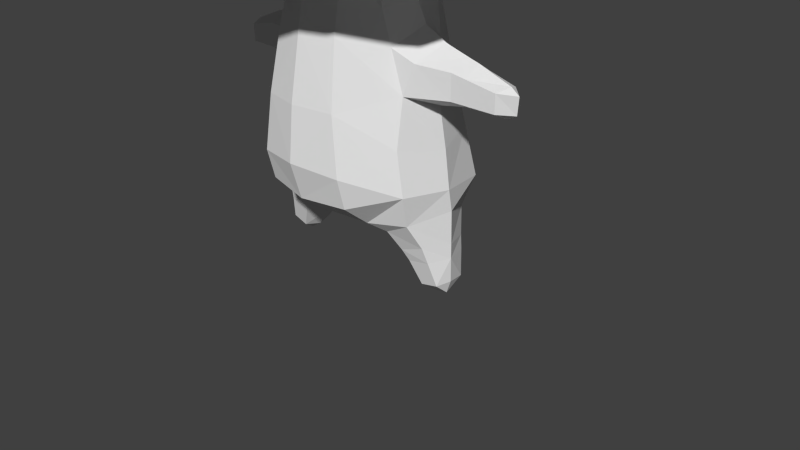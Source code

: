 # Source: fangy_anime_all.blend  (saved by Blender 2.73.0; exported with 4.5.12 LTS)
import bpy
from mathutils import Matrix  # noqa: F401  (used for matrix-valued properties, if any)

bpy.ops.wm.read_factory_settings(use_empty=True)
scene = bpy.context.scene
scene.name = 'Scene'

# ---- collections
col_collection_1 = bpy.data.collections.new('Collection 1'); scene.collection.children.link(col_collection_1)

# ---- materials (node trees are filled in below, after node groups)
mat_default = bpy.data.materials.new('Default')
mat_default.alpha_threshold = 0.0
mat_default.use_transparent_shadow = False
mat_default.diffuse_color = (0.7843, 0.7843, 0.7843, 1.0)
mat_default.roughness = 0.5
mat_default.line_color = (0.0, 0.0, 0.0, 1.0)

# ---- material node trees

# ---- world
world_world = bpy.data.worlds.new('World'); scene.world = world_world
world_world.color = (0.05088, 0.05088, 0.05088)
world_world.use_sun_shadow = False
world_world.sun_shadow_jitter_overblur = 0.0
world_world.cycles.sampling_method = 'MANUAL'
world_world.cycles.sample_map_resolution = 256

# ---- cameras
cam_camera = bpy.data.cameras.new('Camera')
cam_camera.clip_end = 100.0
cam_camera.lens = 35.0
cam_camera.sensor_width = 32.0
cam_camera.sensor_height = 18.0
cam_camera.ortho_scale = 7.314
cam_camera.dof.focus_distance = 0.0
cam_camera.dof.aperture_fstop = 128.0

# ---- meshes
me_group_default = bpy.data.meshes.new('group_Default')
me_group_default.from_pydata([(-1.631, -0.05134, 5.628), (-2.456, -0.06979, 4.472), (-2.141, -1.249, 4.529), (-1.41, -0.8771, 5.628), (-1.687, -0.9867, 3.737), (-1.949, -0.04722, 3.691), (-0.9722, -1.674, 3.872), (-1.158, -2.005, 4.316), (-1.687, 0.8922, 3.737), (-2.143, 1.109, 4.517), (-1.158, 1.961, 4.287), (-0.9722, 1.58, 3.872), (-1.41, 0.7745, 5.628), (-2.908e-07, -1.926, 3.872), (-3.489e-07, -2.31, 4.234), (3.425e-07, 2.268, 4.216), (-0.8054, -1.482, 5.628), (-2.571e-07, -1.703, 5.628), (-0.6415, -1.073, 6.756), (-1.113, -0.6435, 6.671), (-1.286, -0.05737, 6.671), (-1.113, 0.5288, 6.671), (-0.8054, 1.379, 5.628), (-0.6415, 0.9579, 6.756), (2.416e-07, 1.6, 5.628), (-0.3956, 0.6199, 3.796), (-0.6899, 0.3337, 3.796), (-0.7976, -0.05725, 3.796), (-0.6899, -0.4482, 3.796), (-0.3956, -0.667, 3.796), (-0.8098, -0.03125, 7.429), (-0.7257, -0.6051, 7.288), (-0.7257, 0.4759, 7.269), (8.812e-08, 0.5836, 7.351), (-1.039, 1.956, 4.714), (3.396e-07, 2.249, 4.732), (-1.064, -1.966, 4.665), (-3.382e-07, -2.24, 4.672), (-0.4666, 0.7679, 3.062), (-0.4666, -0.864, 3.062), (-0.5435, -1.013, 2.268), (-1.701e-07, -1.126, 2.279), (-0.6452, -1.062, 1.556), (-0.8559, -0.4225, 2.931), (-1.02, -0.4195, 2.435), (1.583e-07, 1.048, 2.26), (-0.5384, 0.9038, 2.242), (-0.6452, 0.9891, 1.247), (1.738e-07, 1.151, 1.262), (-0.8559, 0.3115, 2.931), (-1.015, 0.3361, 2.454), (-0.8007, 0.3236, 3.333), (-0.8741, -0.04406, 3.386), (-0.9851, -0.03884, 3.138), (-0.7184, -0.4174, 3.319), (-1.273, -0.01929, 1.804), (-1.172, -0.007634, 2.28), (-1.06, 0.5194, 1.905), (-1.357, -0.04275, 1.347), (-1.166, 0.6066, 1.28), (-1.067, -0.558, 1.871), (-1.166, -0.5736, 1.345), (-0.6452, -0.6465, 0.8981), (-0.3432, -0.03289, 0.6738), (-1.164e-07, -0.7706, 0.9141), (-0.6452, 0.8053, 0.8804), (-1.132, -0.4861, 0.9579), (-0.7751, -0.4592, 0.7689), (-0.5899, 0.003799, 0.6564), (-0.8087, 0.4983, 0.7753), (-1.099, 0.4484, 0.9242), (-1.362, -0.002017, 1.075), (-1.223, -0.3354, 0.6611), (-0.9018, -0.3477, 0.5404), (-0.7981, -0.02207, 0.4315), (-0.9332, 0.3563, 0.5071), (-1.193, 0.3475, 0.6005), (-1.374, -0.01158, 0.6604), (-1.349, -0.05154, 0.02752), (-1.202, -0.04308, -0.008996), (-1.111, -0.2257, 0.1153), (-1.345, -0.2196, 0.1711), (-1.325, 0.2164, 0.1457), (-1.15, 0.2241, 0.1019), (-1.039, -0.03762, 0.09353), (-1.396, -0.0349, 0.1877), (-1.268, -0.2861, 0.4671), (-0.9733, -0.2958, 0.4036), (-1.017, 0.3259, 0.3752), (-1.238, 0.3092, 0.4405), (-1.383, -0.02134, 0.4831), (-0.8451, -0.02579, 0.3558), (-1.533, 0.2179, 2.468), (-1.528, 0.01522, 2.341), (-1.532, -0.2276, 2.456), (-1.109, 0.304, 2.815), (-1.271, -0.02674, 2.987), (-1.536, 0.2033, 2.764), (-1.57, -0.003182, 2.888), (-1.143, -0.3677, 2.806), (-1.536, -0.2294, 2.764), (-0.6452, -0.9735, 1.174), (-1.653, 0.01722, 2.342), (-1.666, 0.206, 2.459), (-2.102, 0.02441, 2.344), (-2.063, 0.1703, 2.435), (-1.695, 0.1903, 2.73), (-2.065, 0.1599, 2.649), (-1.665, -0.2083, 2.449), (-2.063, -0.1504, 2.427), (-1.695, -0.206, 2.73), (-2.065, -0.1517, 2.649), (-1.708, -0.0003684, 2.85), (-2.136, 0.01116, 2.695), (-2.237, 0.01456, 2.617), (-2.214, 0.02015, 2.406), (1.631, -0.05134, 5.628), (2.456, -0.06979, 4.472), (2.141, -1.249, 4.529), (1.41, -0.8772, 5.628), (1.687, -0.9867, 3.737), (1.949, -0.04722, 3.691), (0.9722, -1.674, 3.872), (1.158, -2.005, 4.316), (1.687, 0.8922, 3.737), (2.143, 1.109, 4.517), (1.158, 1.961, 4.287), (0.9722, 1.58, 3.872), (1.41, 0.7745, 5.628), (2.766e-07, 1.832, 3.872), (0.8054, -1.482, 5.628), (-1.741e-07, -1.153, 6.84), (0.6415, -1.073, 6.756), (1.113, -0.6435, 6.671), (1.286, -0.05737, 6.671), (1.113, 0.5288, 6.671), (0.8054, 1.379, 5.628), (0.6415, 0.9579, 6.756), (1.568e-07, 1.038, 6.84), (0.3956, 0.6199, 3.796), (1.094e-07, 0.7246, 3.796), (0.6899, 0.3337, 3.796), (0.7976, -0.05725, 3.796), (0.6899, -0.4482, 3.796), (0.3956, -0.667, 3.796), (-1.216e-07, -0.8055, 3.796), (0.8098, -0.03125, 7.429), (0.7257, -0.6051, 7.288), (-1.006e-07, -0.666, 7.374), (-2.553e-09, -0.01691, 7.513), (0.7257, 0.4759, 7.269), (1.039, 1.956, 4.714), (1.064, -1.966, 4.665), (0.4666, 0.7679, 3.062), (1.311e-07, 0.8683, 3.109), (-1.456e-07, -0.9644, 3.109), (0.4666, -0.864, 3.062), (0.5435, -1.013, 2.268), (-1.815e-07, -1.202, 1.606), (0.6452, -1.062, 1.556), (0.8559, -0.4225, 2.931), (1.02, -0.4195, 2.435), (0.5384, 0.9038, 2.242), (0.6452, 0.9891, 1.247), (0.8559, 0.3115, 2.931), (1.015, 0.3361, 2.454), (0.8007, 0.3236, 3.333), (0.8741, -0.04406, 3.386), (0.9851, -0.03884, 3.138), (0.7184, -0.4174, 3.319), (1.273, -0.01929, 1.804), (1.172, -0.007635, 2.28), (1.06, 0.5194, 1.905), (1.357, -0.04275, 1.347), (1.166, 0.6066, 1.28), (1.067, -0.558, 1.871), (1.166, -0.5736, 1.345), (0.6452, -0.6465, 0.8981), (0.3432, -0.03289, 0.6738), (-4.966e-09, -0.03289, 0.722), (0.6452, 0.8053, 0.8804), (1.369e-07, 0.9069, 0.8936), (1.132, -0.4861, 0.9579), (0.7751, -0.4592, 0.7689), (0.5899, 0.003799, 0.6564), (0.8087, 0.4983, 0.7753), (1.099, 0.4484, 0.9242), (1.362, -0.002018, 1.075), (1.223, -0.3354, 0.6611), (0.9018, -0.3477, 0.5404), (0.7981, -0.02207, 0.4315), (0.9332, 0.3563, 0.5071), (1.193, 0.3475, 0.6005), (1.374, -0.01158, 0.6604), (1.349, -0.05154, 0.02752), (1.202, -0.04308, -0.008996), (1.111, -0.2257, 0.1153), (1.345, -0.2196, 0.1711), (1.325, 0.2164, 0.1457), (1.15, 0.2241, 0.1019), (1.039, -0.03762, 0.09353), (1.396, -0.0349, 0.1877), (1.268, -0.2861, 0.4671), (0.9733, -0.2958, 0.4036), (1.017, 0.3259, 0.3752), (1.238, 0.3092, 0.4405), (1.383, -0.02134, 0.4831), (0.8451, -0.02579, 0.3558), (1.533, 0.2179, 2.468), (1.528, 0.01522, 2.341), (1.532, -0.2276, 2.456), (1.109, 0.304, 2.815), (1.271, -0.02674, 2.987), (1.536, 0.2033, 2.764), (1.57, -0.003182, 2.888), (1.143, -0.3677, 2.806), (1.536, -0.2294, 2.764), (-1.627e-07, -1.078, 1.141), (0.6452, -0.9735, 1.174), (1.653, 0.01722, 2.342), (1.666, 0.206, 2.459), (2.102, 0.02441, 2.344), (2.063, 0.1703, 2.435), (1.695, 0.1903, 2.73), (2.065, 0.1599, 2.649), (1.665, -0.2083, 2.449), (2.063, -0.1504, 2.427), (1.695, -0.206, 2.73), (2.065, -0.1517, 2.649), (1.708, -0.0003689, 2.85), (2.136, 0.01116, 2.695), (2.237, 0.01456, 2.617), (2.214, 0.02015, 2.406)], [], [(0, 1, 2, 3), (4, 2, 1, 5), (6, 7, 2, 4), (8, 9, 10, 11), (1, 0, 12, 9), (5, 1, 9, 8), (13, 14, 7, 6), (3, 16, 18, 19), (0, 3, 19, 20), (12, 0, 20, 21), (22, 12, 21, 23), (26, 8, 11, 25), (27, 5, 8, 26), (28, 4, 5, 27), (29, 6, 4, 28), (21, 20, 30, 32), (19, 31, 30, 20), (18, 31, 19), (23, 21, 32), (9, 34, 10), (12, 22, 34, 9), (10, 34, 35, 15), (22, 24, 35, 34), (36, 2, 7), (36, 16, 3, 2), (37, 36, 7, 14), (37, 17, 16, 36), (39, 43, 44, 40), (47, 46, 45, 48), (49, 38, 46, 50), (26, 51, 52, 27), (49, 53, 52, 51), (27, 52, 54, 28), (52, 53, 43, 54), (29, 28, 54, 39), (39, 54, 43), (26, 25, 38, 51), (51, 38, 49), (55, 56, 50, 57), (58, 55, 57, 59), (44, 56, 55, 60), (61, 60, 55, 58), (60, 40, 44), (61, 42, 40, 60), (57, 50, 46), (59, 57, 46, 47), (59, 47, 65), (62, 61, 66, 67), (63, 62, 67, 68), (69, 65, 63, 68), (70, 59, 65, 69), (71, 58, 59, 70), (66, 61, 58, 71), (67, 66, 72, 73), (68, 67, 73, 74), (75, 69, 68, 74), (76, 70, 69, 75), (77, 71, 70, 76), (66, 71, 77, 72), (78, 79, 80, 81), (78, 82, 83, 79), (79, 83, 84), (79, 84, 80), (85, 82, 78), (85, 78, 81), (86, 87, 73, 72), (86, 81, 80, 87), (75, 88, 89, 76), (88, 83, 82, 89), (76, 89, 90, 77), (82, 85, 90, 89), (90, 86, 72, 77), (90, 85, 81, 86), (73, 87, 91, 74), (80, 84, 91, 87), (74, 91, 88, 75), (91, 84, 83, 88), (92, 50, 56, 93), (56, 44, 94, 93), (95, 96, 53, 49), (95, 97, 98, 96), (53, 96, 99, 43), (98, 100, 99, 96), (50, 95, 49), (92, 97, 95, 50), (99, 44, 43), (99, 100, 94, 44), (101, 61, 62), (61, 101, 42), (93, 102, 103, 92), (104, 105, 103, 102), (92, 103, 106, 97), (105, 107, 106, 103), (108, 102, 93, 94), (108, 109, 104, 102), (110, 108, 94, 100), (110, 111, 109, 108), (106, 112, 98, 97), (106, 107, 113, 112), (98, 112, 110, 100), (113, 111, 110, 112), (111, 113, 114), (113, 107, 114), (111, 114, 115, 109), (109, 115, 104), (114, 107, 105, 115), (115, 105, 104), (116, 119, 118, 117), (120, 121, 117, 118), (122, 120, 118, 123), (124, 127, 126, 125), (117, 125, 128, 116), (121, 124, 125, 117), (119, 133, 132, 130), (116, 134, 133, 119), (128, 135, 134, 116), (136, 137, 135, 128), (139, 140, 129, 127), (141, 139, 127, 124), (142, 141, 124, 121), (143, 142, 121, 120), (144, 143, 120, 122), (146, 149, 148, 147), (147, 148, 131, 132), (135, 150, 146, 134), (133, 134, 146, 147), (132, 133, 147), (137, 150, 135), (125, 126, 151), (128, 125, 151, 136), (152, 123, 118), (152, 118, 119, 130), (153, 154, 140, 139), (155, 156, 144, 145), (156, 157, 161, 160), (164, 165, 162, 153), (141, 142, 167, 166), (164, 166, 167, 168), (142, 143, 169, 167), (167, 169, 160, 168), (144, 156, 169, 143), (156, 160, 169), (141, 166, 153, 139), (166, 164, 153), (170, 172, 165, 171), (173, 174, 172, 170), (161, 175, 170, 171), (176, 173, 170, 175), (175, 161, 157), (176, 175, 157, 159), (172, 162, 165), (174, 163, 162, 172), (178, 179, 181, 180), (174, 180, 163), (177, 183, 182, 176), (178, 184, 183, 177), (185, 184, 178, 180), (186, 185, 180, 174), (187, 186, 174, 173), (182, 187, 173, 176), (183, 189, 188, 182), (184, 190, 189, 183), (191, 190, 184, 185), (192, 191, 185, 186), (193, 192, 186, 187), (182, 188, 193, 187), (194, 197, 196, 195), (194, 195, 199, 198), (195, 200, 199), (195, 196, 200), (201, 194, 198), (201, 197, 194), (202, 188, 189, 203), (202, 203, 196, 197), (191, 192, 205, 204), (204, 205, 198, 199), (192, 193, 206, 205), (198, 205, 206, 201), (206, 193, 188, 202), (206, 202, 197, 201), (189, 190, 207, 203), (196, 203, 207, 200), (190, 191, 204, 207), (207, 204, 199, 200), (208, 209, 171, 165), (171, 209, 210, 161), (211, 164, 168, 212), (211, 212, 214, 213), (168, 160, 215, 212), (214, 212, 215, 216), (165, 164, 211), (208, 165, 211, 213), (215, 160, 161), (215, 161, 210, 216), (159, 158, 217, 218), (218, 177, 176), (176, 159, 218), (209, 208, 220, 219), (221, 219, 220, 222), (208, 213, 223, 220), (222, 220, 223, 224), (225, 210, 209, 219), (225, 219, 221, 226), (227, 216, 210, 225), (227, 225, 226, 228), (223, 213, 214, 229), (223, 229, 230, 224), (214, 216, 227, 229), (230, 229, 227, 228), (228, 231, 230), (230, 231, 224), (228, 226, 232, 231), (226, 221, 232), (231, 232, 222, 224), (232, 221, 222), (11, 10, 15, 129), (16, 17, 131, 18), (24, 22, 23, 138), (25, 11, 129, 140), (145, 13, 6, 29), (30, 31, 148, 149), (31, 18, 131, 148), (32, 30, 149, 33), (23, 32, 33, 138), (38, 25, 140, 154), (155, 145, 29, 39), (155, 39, 40, 41), (158, 41, 40, 42), (38, 154, 45, 46), (62, 63, 179, 64), (65, 47, 48, 181), (63, 65, 181, 179), (64, 217, 101, 62), (42, 101, 217, 158), (13, 122, 123, 14), (127, 129, 15, 126), (130, 132, 131, 17), (24, 138, 137, 136), (145, 144, 122, 13), (150, 33, 149, 146), (137, 138, 33, 150), (126, 15, 35, 151), (136, 151, 35, 24), (37, 14, 123, 152), (37, 152, 130, 17), (155, 41, 157, 156), (158, 159, 157, 41), (153, 162, 45, 154), (163, 48, 45, 162), (177, 64, 179, 178), (180, 181, 48, 163), (64, 177, 218, 217)])
_uv = me_group_default.uv_layers.new(name='UVMap')
_uv.uv.foreach_set('vector', [0.1891, 0.6237, 0.01374, 0.6651, 0.004896, 0.5105, 0.1793, 0.5155, 0.8383, 0.7319, 0.9399, 0.7723, 0.8475, 0.893, 0.7749, 0.8112, 0.863, 0.6284, 0.9265, 0.6294, 0.9399, 0.7723, 0.8383, 0.7319, 0.6864, 0.861, 0.7141, 0.9636, 0.5689, 0.931, 0.581, 0.8688, 0.01374, 0.6651, 0.1891, 0.6237, 0.2308, 0.7242, 0.07744, 0.8059, 0.7749, 0.8112, 0.8475, 0.893, 0.7141, 0.9636, 0.6864, 0.861, 0.8436, 0.5142, 0.904, 0.4934, 0.9265, 0.6294, 0.863, 0.6284, 0.1793, 0.5155, 0.201, 0.4089, 0.3338, 0.4634, 0.3066, 0.5285, 0.1891, 0.6237, 0.1793, 0.5155, 0.3066, 0.5285, 0.3119, 0.5924, 0.2308, 0.7242, 0.1891, 0.6237, 0.3119, 0.5924, 0.3368, 0.6511, 0.2996, 0.8078, 0.2308, 0.7242, 0.3368, 0.6511, 0.39, 0.6976, 0.6467, 0.7355, 0.6864, 0.861, 0.581, 0.8688, 0.5976, 0.7401, 0.6902, 0.7099, 0.7749, 0.8112, 0.6864, 0.861, 0.6467, 0.7355, 0.7227, 0.6709, 0.8383, 0.7319, 0.7749, 0.8112, 0.6902, 0.7099, 0.7282, 0.627, 0.863, 0.6284, 0.8383, 0.7319, 0.7227, 0.6709, 0.3368, 0.6511, 0.3119, 0.5924, 0.3942, 0.5744, 0.4036, 0.6246, 0.3066, 0.5285, 0.3793, 0.5209, 0.3942, 0.5744, 0.3119, 0.5924, 0.3338, 0.4634, 0.3793, 0.5209, 0.3066, 0.5285, 0.39, 0.6976, 0.3368, 0.6511, 0.4036, 0.6246, 0.7141, 0.9636, 0.5509, 0.9784, 0.5689, 0.931, 0.2308, 0.7242, 0.2996, 0.8078, 0.214, 0.9177, 0.07744, 0.8059, 0.5689, 0.931, 0.5509, 0.9784, 0.426, 0.9522, 0.4389, 0.8925, 0.2996, 0.8078, 0.386, 0.8677, 0.3266, 0.9929, 0.214, 0.9177, 0.9679, 0.6213, 0.9399, 0.7723, 0.9265, 0.6294, 0.06991, 0.36, 0.201, 0.4089, 0.1793, 0.5155, 0.004896, 0.5105, 0.9568, 0.4907, 0.9679, 0.6213, 0.9265, 0.6294, 0.904, 0.4934, 0.1339, 0.2366, 0.2488, 0.3144, 0.201, 0.4089, 0.06991, 0.36, 0.8588, 0.1228, 0.8337, 0.2005, 0.7651, 0.208, 0.7507, 0.1062, 0.6372, 0.4298, 0.7644, 0.4128, 0.7873, 0.4982, 0.6483, 0.5303, 0.8397, 0.3079, 0.8735, 0.3838, 0.7644, 0.4128, 0.7732, 0.3114, 0.9632, 0.3051, 0.8963, 0.3087, 0.8946, 0.2524, 0.9548, 0.2476, 0.8397, 0.3079, 0.8585, 0.255, 0.8946, 0.2524, 0.8963, 0.3087, 0.9548, 0.2476, 0.8946, 0.2524, 0.89, 0.1956, 0.9574, 0.1894, 0.8946, 0.2524, 0.8585, 0.255, 0.8337, 0.2005, 0.89, 0.1956, 0.9647, 0.1373, 0.9574, 0.1894, 0.89, 0.1956, 0.8588, 0.1228, 0.8588, 0.1228, 0.89, 0.1956, 0.8337, 0.2005, 0.9632, 0.3051, 0.9765, 0.3623, 0.8735, 0.3838, 0.8963, 0.3087, 0.8963, 0.3087, 0.8735, 0.3838, 0.8397, 0.3079, 0.6818, 0.2671, 0.7446, 0.2651, 0.7732, 0.3114, 0.7035, 0.3392, 0.6223, 0.2716, 0.6818, 0.2671, 0.7035, 0.3392, 0.6269, 0.352, 0.7651, 0.208, 0.7446, 0.2651, 0.6818, 0.2671, 0.6909, 0.1929, 0.6207, 0.1956, 0.6909, 0.1929, 0.6818, 0.2671, 0.6223, 0.2716, 0.6909, 0.1929, 0.7507, 0.1062, 0.7651, 0.208, 0.6207, 0.1956, 0.6567, 0.106, 0.7507, 0.1062, 0.6909, 0.1929, 0.7035, 0.3392, 0.7732, 0.3114, 0.7644, 0.4128, 0.6269, 0.352, 0.7035, 0.3392, 0.7644, 0.4128, 0.6372, 0.4298, 0.6269, 0.352, 0.6372, 0.4298, 0.5852, 0.4259, 0.5511, 0.1289, 0.6207, 0.1956, 0.5658, 0.2032, 0.5147, 0.1623, 0.4483, 0.104, 0.5511, 0.1289, 0.5147, 0.1623, 0.4392, 0.1393, 0.5456, 0.3965, 0.5852, 0.4259, 0.4819, 0.475, 0.4826, 0.4309, 0.5737, 0.3498, 0.6269, 0.352, 0.5852, 0.4259, 0.5456, 0.3965, 0.5833, 0.274, 0.6223, 0.2716, 0.6269, 0.352, 0.5737, 0.3498, 0.5658, 0.2032, 0.6207, 0.1956, 0.6223, 0.2716, 0.5833, 0.274, 0.5147, 0.1623, 0.5658, 0.2032, 0.5248, 0.2275, 0.4828, 0.1925, 0.4392, 0.1393, 0.5147, 0.1623, 0.4828, 0.1925, 0.4194, 0.1694, 0.4981, 0.3676, 0.5456, 0.3965, 0.4826, 0.4309, 0.4574, 0.3949, 0.5292, 0.3323, 0.5737, 0.3498, 0.5456, 0.3965, 0.4981, 0.3676, 0.5339, 0.2803, 0.5833, 0.274, 0.5737, 0.3498, 0.5292, 0.3323, 0.5658, 0.2032, 0.5833, 0.274, 0.5339, 0.2803, 0.5248, 0.2275, 0.4013, 0.2822, 0.3634, 0.2848, 0.3961, 0.241, 0.4199, 0.2617, 0.4013, 0.2822, 0.4216, 0.3017, 0.4156, 0.3206, 0.3634, 0.2848, 0.3634, 0.2848, 0.4156, 0.3206, 0.3868, 0.3365, 0.3634, 0.2848, 0.368, 0.2264, 0.3961, 0.241, 0.4239, 0.2805, 0.4216, 0.3017, 0.4013, 0.2822, 0.4239, 0.2805, 0.4013, 0.2822, 0.4199, 0.2617, 0.4798, 0.2466, 0.4404, 0.2166, 0.4828, 0.1925, 0.5248, 0.2275, 0.4798, 0.2466, 0.4199, 0.2617, 0.3961, 0.241, 0.4404, 0.2166, 0.4981, 0.3676, 0.4607, 0.3445, 0.4817, 0.3196, 0.5292, 0.3323, 0.4607, 0.3445, 0.4156, 0.3206, 0.4216, 0.3017, 0.4817, 0.3196, 0.5292, 0.3323, 0.4817, 0.3196, 0.4916, 0.2823, 0.5339, 0.2803, 0.4216, 0.3017, 0.4239, 0.2805, 0.4916, 0.2823, 0.4817, 0.3196, 0.4916, 0.2823, 0.4798, 0.2466, 0.5248, 0.2275, 0.5339, 0.2803, 0.4916, 0.2823, 0.4239, 0.2805, 0.4199, 0.2617, 0.4798, 0.2466, 0.4828, 0.1925, 0.4404, 0.2166, 0.3918, 0.1974, 0.4194, 0.1694, 0.3961, 0.241, 0.368, 0.2264, 0.3918, 0.1974, 0.4404, 0.2166, 0.4574, 0.3949, 0.4252, 0.3667, 0.4607, 0.3445, 0.4981, 0.3676, 0.4252, 0.3667, 0.3868, 0.3365, 0.4156, 0.3206, 0.4607, 0.3445, 0.3563, 0.08737, 0.331, 0.007746, 0.3935, 0.02412, 0.3937, 0.08073, 0.1905, 0.2538, 0.1611, 0.1874, 0.2465, 0.2065, 0.2472, 0.25, 0.2827, 0.0404, 0.2463, 0.0945, 0.2086, 0.05921, 0.2525, 0.008947, 0.2827, 0.0404, 0.3122, 0.1026, 0.2843, 0.1276, 0.2463, 0.0945, 0.2086, 0.05921, 0.2463, 0.0945, 0.1953, 0.1359, 0.1552, 0.1061, 0.2843, 0.1276, 0.2579, 0.1583, 0.1953, 0.1359, 0.2463, 0.0945, 0.331, 0.007746, 0.2827, 0.0404, 0.2525, 0.008947, 0.3563, 0.08737, 0.3122, 0.1026, 0.2827, 0.0404, 0.331, 0.007746, 0.1953, 0.1359, 0.1611, 0.1874, 0.1552, 0.1061, 0.1953, 0.1359, 0.2579, 0.1583, 0.2465, 0.2065, 0.1611, 0.1874, 0.6064, 0.1089, 0.6207, 0.1956, 0.5511, 0.1289, 0.6207, 0.1956, 0.6064, 0.1089, 0.6567, 0.106, 0.3937, 0.08073, 0.3964, 0.1004, 0.3624, 0.1071, 0.3563, 0.08737, 0.3989, 0.1673, 0.3762, 0.1585, 0.3624, 0.1071, 0.3964, 0.1004, 0.3563, 0.08737, 0.3624, 0.1071, 0.3256, 0.1228, 0.3122, 0.1026, 0.3762, 0.1585, 0.3514, 0.1631, 0.3256, 0.1228, 0.3624, 0.1071, 0.2674, 0.2103, 0.2672, 0.2496, 0.2472, 0.25, 0.2465, 0.2065, 0.2674, 0.2103, 0.3206, 0.2182, 0.3344, 0.2415, 0.2672, 0.2496, 0.2797, 0.1701, 0.2674, 0.2103, 0.2465, 0.2065, 0.2579, 0.1583, 0.2797, 0.1701, 0.3227, 0.1923, 0.3206, 0.2182, 0.2674, 0.2103, 0.3256, 0.1228, 0.2999, 0.1423, 0.2843, 0.1276, 0.3122, 0.1026, 0.3256, 0.1228, 0.3514, 0.1631, 0.3418, 0.1815, 0.2999, 0.1423, 0.2843, 0.1276, 0.2999, 0.1423, 0.2797, 0.1701, 0.2579, 0.1583, 0.3418, 0.1815, 0.3227, 0.1923, 0.2797, 0.1701, 0.2999, 0.1423, 0.3227, 0.1923, 0.3418, 0.1815, 0.3566, 0.1951, 0.3418, 0.1815, 0.3514, 0.1631, 0.3566, 0.1951, 0.3227, 0.1923, 0.3566, 0.1951, 0.3504, 0.2287, 0.3206, 0.2182, 0.3206, 0.2182, 0.3504, 0.2287, 0.3344, 0.2415, 0.3566, 0.1951, 0.3514, 0.1631, 0.3762, 0.1585, 0.3892, 0.1853, 0.3892, 0.1853, 0.3762, 0.1585, 0.3989, 0.1673, 0.1891, 0.6237, 0.1793, 0.5155, 0.004896, 0.5105, 0.01374, 0.6651, 0.8383, 0.7319, 0.7749, 0.8112, 0.8475, 0.893, 0.9399, 0.7723, 0.863, 0.6284, 0.8383, 0.7319, 0.9399, 0.7723, 0.9265, 0.6294, 0.6864, 0.861, 0.581, 0.8688, 0.5689, 0.931, 0.7141, 0.9636, 0.01374, 0.6651, 0.07744, 0.8059, 0.2308, 0.7242, 0.1891, 0.6237, 0.7749, 0.8112, 0.6864, 0.861, 0.7141, 0.9636, 0.8475, 0.893, 0.1793, 0.5155, 0.3066, 0.5285, 0.3338, 0.4634, 0.201, 0.4089, 0.1891, 0.6237, 0.3119, 0.5924, 0.3066, 0.5285, 0.1793, 0.5155, 0.2308, 0.7242, 0.3368, 0.6511, 0.3119, 0.5924, 0.1891, 0.6237, 0.2996, 0.8078, 0.39, 0.6976, 0.3368, 0.6511, 0.2308, 0.7242, 0.5976, 0.7401, 0.5509, 0.7219, 0.4707, 0.8315, 0.581, 0.8688, 0.6467, 0.7355, 0.5976, 0.7401, 0.581, 0.8688, 0.6864, 0.861, 0.6902, 0.7099, 0.6467, 0.7355, 0.6864, 0.861, 0.7749, 0.8112, 0.7227, 0.6709, 0.6902, 0.7099, 0.7749, 0.8112, 0.8383, 0.7319, 0.7282, 0.627, 0.7227, 0.6709, 0.8383, 0.7319, 0.863, 0.6284, 0.3942, 0.5744, 0.4835, 0.5556, 0.4482, 0.4751, 0.3793, 0.5209, 0.3793, 0.5209, 0.4482, 0.4751, 0.3866, 0.4087, 0.3338, 0.4634, 0.3368, 0.6511, 0.4036, 0.6246, 0.3942, 0.5744, 0.3119, 0.5924, 0.3066, 0.5285, 0.3119, 0.5924, 0.3942, 0.5744, 0.3793, 0.5209, 0.3338, 0.4634, 0.3066, 0.5285, 0.3793, 0.5209, 0.39, 0.6976, 0.4036, 0.6246, 0.3368, 0.6511, 0.7141, 0.9636, 0.5689, 0.931, 0.5509, 0.9784, 0.2308, 0.7242, 0.07744, 0.8059, 0.214, 0.9177, 0.2996, 0.8078, 0.9679, 0.6213, 0.9265, 0.6294, 0.9399, 0.7723, 0.06991, 0.36, 0.004896, 0.5105, 0.1793, 0.5155, 0.201, 0.4089, 0.8735, 0.3838, 0.9039, 0.4563, 0.9963, 0.4173, 0.9765, 0.3623, 0.8825, 0.04771, 0.8588, 0.1228, 0.9647, 0.1373, 0.9789, 0.07882, 0.8588, 0.1228, 0.7507, 0.1062, 0.7651, 0.208, 0.8337, 0.2005, 0.8397, 0.3079, 0.7732, 0.3114, 0.7644, 0.4128, 0.8735, 0.3838, 0.9632, 0.3051, 0.9548, 0.2476, 0.8946, 0.2524, 0.8963, 0.3087, 0.8397, 0.3079, 0.8963, 0.3087, 0.8946, 0.2524, 0.8585, 0.255, 0.9548, 0.2476, 0.9574, 0.1894, 0.89, 0.1956, 0.8946, 0.2524, 0.8946, 0.2524, 0.89, 0.1956, 0.8337, 0.2005, 0.8585, 0.255, 0.9647, 0.1373, 0.8588, 0.1228, 0.89, 0.1956, 0.9574, 0.1894, 0.8588, 0.1228, 0.8337, 0.2005, 0.89, 0.1956, 0.9632, 0.3051, 0.8963, 0.3087, 0.8735, 0.3838, 0.9765, 0.3623, 0.8963, 0.3087, 0.8397, 0.3079, 0.8735, 0.3838, 0.6818, 0.2671, 0.7035, 0.3392, 0.7732, 0.3114, 0.7446, 0.2651, 0.6223, 0.2716, 0.6269, 0.352, 0.7035, 0.3392, 0.6818, 0.2671, 0.7651, 0.208, 0.6909, 0.1929, 0.6818, 0.2671, 0.7446, 0.2651, 0.6207, 0.1956, 0.6223, 0.2716, 0.6818, 0.2671, 0.6909, 0.1929, 0.6909, 0.1929, 0.7651, 0.208, 0.7507, 0.1062, 0.6207, 0.1956, 0.6909, 0.1929, 0.7507, 0.1062, 0.6567, 0.106, 0.7035, 0.3392, 0.7644, 0.4128, 0.7732, 0.3114, 0.6269, 0.352, 0.6372, 0.4298, 0.7644, 0.4128, 0.7035, 0.3392, 0.4819, 0.475, 0.4878, 0.5383, 0.5842, 0.5394, 0.5852, 0.4259, 0.6269, 0.352, 0.5852, 0.4259, 0.6372, 0.4298, 0.5511, 0.1289, 0.5147, 0.1623, 0.5658, 0.2032, 0.6207, 0.1956, 0.4483, 0.104, 0.4392, 0.1393, 0.5147, 0.1623, 0.5511, 0.1289, 0.5456, 0.3965, 0.4826, 0.4309, 0.4819, 0.475, 0.5852, 0.4259, 0.5737, 0.3498, 0.5456, 0.3965, 0.5852, 0.4259, 0.6269, 0.352, 0.5833, 0.274, 0.5737, 0.3498, 0.6269, 0.352, 0.6223, 0.2716, 0.5658, 0.2032, 0.5833, 0.274, 0.6223, 0.2716, 0.6207, 0.1956, 0.5147, 0.1623, 0.4828, 0.1925, 0.5248, 0.2275, 0.5658, 0.2032, 0.4392, 0.1393, 0.4194, 0.1694, 0.4828, 0.1925, 0.5147, 0.1623, 0.4981, 0.3676, 0.4574, 0.3949, 0.4826, 0.4309, 0.5456, 0.3965, 0.5292, 0.3323, 0.4981, 0.3676, 0.5456, 0.3965, 0.5737, 0.3498, 0.5339, 0.2803, 0.5292, 0.3323, 0.5737, 0.3498, 0.5833, 0.274, 0.5658, 0.2032, 0.5248, 0.2275, 0.5339, 0.2803, 0.5833, 0.274, 0.4013, 0.2822, 0.4199, 0.2617, 0.3961, 0.241, 0.3634, 0.2848, 0.4013, 0.2822, 0.3634, 0.2848, 0.4156, 0.3206, 0.4216, 0.3017, 0.3634, 0.2848, 0.3868, 0.3365, 0.4156, 0.3206, 0.3634, 0.2848, 0.3961, 0.241, 0.368, 0.2264, 0.4239, 0.2805, 0.4013, 0.2822, 0.4216, 0.3017, 0.4239, 0.2805, 0.4199, 0.2617, 0.4013, 0.2822, 0.4798, 0.2466, 0.5248, 0.2275, 0.4828, 0.1925, 0.4404, 0.2166, 0.4798, 0.2466, 0.4404, 0.2166, 0.3961, 0.241, 0.4199, 0.2617, 0.4981, 0.3676, 0.5292, 0.3323, 0.4817, 0.3196, 0.4607, 0.3445, 0.4607, 0.3445, 0.4817, 0.3196, 0.4216, 0.3017, 0.4156, 0.3206, 0.5292, 0.3323, 0.5339, 0.2803, 0.4916, 0.2823, 0.4817, 0.3196, 0.4216, 0.3017, 0.4817, 0.3196, 0.4916, 0.2823, 0.4239, 0.2805, 0.4916, 0.2823, 0.5339, 0.2803, 0.5248, 0.2275, 0.4798, 0.2466, 0.4916, 0.2823, 0.4798, 0.2466, 0.4199, 0.2617, 0.4239, 0.2805, 0.4828, 0.1925, 0.4194, 0.1694, 0.3918, 0.1974, 0.4404, 0.2166, 0.3961, 0.241, 0.4404, 0.2166, 0.3918, 0.1974, 0.368, 0.2264, 0.4574, 0.3949, 0.4981, 0.3676, 0.4607, 0.3445, 0.4252, 0.3667, 0.4252, 0.3667, 0.4607, 0.3445, 0.4156, 0.3206, 0.3868, 0.3365, 0.3563, 0.08737, 0.3937, 0.08073, 0.3935, 0.02412, 0.331, 0.007746, 0.1905, 0.2538, 0.2472, 0.25, 0.2465, 0.2065, 0.1611, 0.1874, 0.2827, 0.0404, 0.2525, 0.008947, 0.2086, 0.05921, 0.2463, 0.0945, 0.2827, 0.0404, 0.2463, 0.0945, 0.2843, 0.1276, 0.3122, 0.1026, 0.2086, 0.05921, 0.1552, 0.1061, 0.1953, 0.1359, 0.2463, 0.0945, 0.2843, 0.1276, 0.2463, 0.0945, 0.1953, 0.1359, 0.2579, 0.1583, 0.331, 0.007746, 0.2525, 0.008947, 0.2827, 0.0404, 0.3563, 0.08737, 0.331, 0.007746, 0.2827, 0.0404, 0.3122, 0.1026, 0.1953, 0.1359, 0.1552, 0.1061, 0.1611, 0.1874, 0.1953, 0.1359, 0.1611, 0.1874, 0.2465, 0.2065, 0.2579, 0.1583, 0.6567, 0.106, 0.6688, 0.007106, 0.5946, 0.006759, 0.6064, 0.1089, 0.6064, 0.1089, 0.5511, 0.1289, 0.6207, 0.1956, 0.6207, 0.1956, 0.6567, 0.106, 0.6064, 0.1089, 0.3937, 0.08073, 0.3563, 0.08737, 0.3624, 0.1071, 0.3964, 0.1004, 0.3989, 0.1673, 0.3964, 0.1004, 0.3624, 0.1071, 0.3762, 0.1585, 0.3563, 0.08737, 0.3122, 0.1026, 0.3256, 0.1228, 0.3624, 0.1071, 0.3762, 0.1585, 0.3624, 0.1071, 0.3256, 0.1228, 0.3514, 0.1631, 0.2674, 0.2103, 0.2465, 0.2065, 0.2472, 0.25, 0.2672, 0.2496, 0.2674, 0.2103, 0.2672, 0.2496, 0.3344, 0.2415, 0.3206, 0.2182, 0.2797, 0.1701, 0.2579, 0.1583, 0.2465, 0.2065, 0.2674, 0.2103, 0.2797, 0.1701, 0.2674, 0.2103, 0.3206, 0.2182, 0.3227, 0.1923, 0.3256, 0.1228, 0.3122, 0.1026, 0.2843, 0.1276, 0.2999, 0.1423, 0.3256, 0.1228, 0.2999, 0.1423, 0.3418, 0.1815, 0.3514, 0.1631, 0.2843, 0.1276, 0.2579, 0.1583, 0.2797, 0.1701, 0.2999, 0.1423, 0.3418, 0.1815, 0.2999, 0.1423, 0.2797, 0.1701, 0.3227, 0.1923, 0.3227, 0.1923, 0.3566, 0.1951, 0.3418, 0.1815, 0.3418, 0.1815, 0.3566, 0.1951, 0.3514, 0.1631, 0.3227, 0.1923, 0.3206, 0.2182, 0.3504, 0.2287, 0.3566, 0.1951, 0.3206, 0.2182, 0.3344, 0.2415, 0.3504, 0.2287, 0.3566, 0.1951, 0.3892, 0.1853, 0.3762, 0.1585, 0.3514, 0.1631, 0.3892, 0.1853, 0.3989, 0.1673, 0.3762, 0.1585, 0.581, 0.8688, 0.5689, 0.931, 0.4389, 0.8925, 0.4707, 0.8315, 0.201, 0.4089, 0.2488, 0.3144, 0.3866, 0.4087, 0.3338, 0.4634, 0.386, 0.8677, 0.2996, 0.8078, 0.39, 0.6976, 0.4625, 0.7217, 0.5976, 0.7401, 0.581, 0.8688, 0.4707, 0.8315, 0.5509, 0.7219, 0.7201, 0.5771, 0.8436, 0.5142, 0.863, 0.6284, 0.7282, 0.627, 0.3942, 0.5744, 0.3793, 0.5209, 0.4482, 0.4751, 0.4835, 0.5556, 0.3793, 0.5209, 0.3338, 0.4634, 0.3866, 0.4087, 0.4482, 0.4751, 0.4036, 0.6246, 0.3942, 0.5744, 0.4835, 0.5556, 0.4868, 0.6384, 0.39, 0.6976, 0.4036, 0.6246, 0.4868, 0.6384, 0.4625, 0.7217, 0.8735, 0.3838, 0.9765, 0.3623, 0.9963, 0.4173, 0.9039, 0.4563, 0.8825, 0.04771, 0.9789, 0.07882, 0.9647, 0.1373, 0.8588, 0.1228, 0.8825, 0.04771, 0.8588, 0.1228, 0.7507, 0.1062, 0.7646, 0.01786, 0.6688, 0.007106, 0.7646, 0.01786, 0.7507, 0.1062, 0.6567, 0.106, 0.8735, 0.3838, 0.9039, 0.4563, 0.7873, 0.4982, 0.7644, 0.4128, 0.5511, 0.1289, 0.4483, 0.104, 0.4336, 0.03473, 0.5351, 0.01526, 0.5852, 0.4259, 0.6372, 0.4298, 0.6483, 0.5303, 0.5842, 0.5394, 0.4819, 0.475, 0.5852, 0.4259, 0.5842, 0.5394, 0.4878, 0.5383, 0.5351, 0.01526, 0.5946, 0.006759, 0.6064, 0.1089, 0.5511, 0.1289, 0.6567, 0.106, 0.6064, 0.1089, 0.5946, 0.006759, 0.6688, 0.007106, 0.8436, 0.5142, 0.863, 0.6284, 0.9265, 0.6294, 0.904, 0.4934, 0.581, 0.8688, 0.4707, 0.8315, 0.4389, 0.8925, 0.5689, 0.931, 0.201, 0.4089, 0.3338, 0.4634, 0.3866, 0.4087, 0.2488, 0.3144, 0.386, 0.8677, 0.4625, 0.7217, 0.39, 0.6976, 0.2996, 0.8078, 0.7201, 0.5771, 0.7282, 0.627, 0.863, 0.6284, 0.8436, 0.5142, 0.4036, 0.6246, 0.4868, 0.6384, 0.4835, 0.5556, 0.3942, 0.5744, 0.39, 0.6976, 0.4625, 0.7217, 0.4868, 0.6384, 0.4036, 0.6246, 0.5689, 0.931, 0.4389, 0.8925, 0.426, 0.9522, 0.5509, 0.9784, 0.2996, 0.8078, 0.214, 0.9177, 0.3266, 0.9929, 0.386, 0.8677, 0.9568, 0.4907, 0.904, 0.4934, 0.9265, 0.6294, 0.9679, 0.6213, 0.1339, 0.2366, 0.06991, 0.36, 0.201, 0.4089, 0.2488, 0.3144, 0.8825, 0.04771, 0.7646, 0.01786, 0.7507, 0.1062, 0.8588, 0.1228, 0.6688, 0.007106, 0.6567, 0.106, 0.7507, 0.1062, 0.7646, 0.01786, 0.8735, 0.3838, 0.7644, 0.4128, 0.7873, 0.4982, 0.9039, 0.4563, 0.6372, 0.4298, 0.6483, 0.5303, 0.7873, 0.4982, 0.7644, 0.4128, 0.5511, 0.1289, 0.5351, 0.01526, 0.4336, 0.03473, 0.4483, 0.104, 0.5852, 0.4259, 0.5842, 0.5394, 0.6483, 0.5303, 0.6372, 0.4298, 0.5351, 0.01526, 0.5511, 0.1289, 0.6064, 0.1089, 0.5946, 0.006759])
me_group_default.materials.append(mat_default)
me_group_default.use_remesh_preserve_volume = False
me_group_default.use_remesh_preserve_attributes = False
me_group_default.use_mirror_x = True
me_group_default.update()
arm_armature_001 = bpy.data.armatures.new('Armature.001')  # bones are not reproduced
arm_armature = bpy.data.armatures.new('Armature')  # bones are not reproduced

# ---- objects
ob_metarig = bpy.data.objects.new('metarig', arm_armature_001)
ob_group_default = bpy.data.objects.new('group_Default', me_group_default)
ob_bone_fangy = bpy.data.objects.new('bone_fangy', arm_armature)
ob_camera = bpy.data.objects.new('Camera', cam_camera)

# ---- transforms, parenting, visibility, modifiers, constraints
ob_metarig.location = (0.0, 0.0, 0.0)
ob_metarig.scale = (1.018, 1.018, 1.018)
ob_metarig.show_in_front = True
ob_metarig.lineart.crease_threshold = 0.0
ob_group_default.parent = ob_metarig
ob_group_default.matrix_parent_inverse = Matrix(((0.9826, 0.0, 0.0, 0.0), (0.0, 0.9826, 0.0, 0.0), (0.0, 0.0, 0.9826, 0.0), (0.0, 0.0, 0.0, 1.0)))
ob_group_default.location = (0.0, 0.0, 0.0)
ob_group_default.show_in_front = True
ob_group_default.lineart.crease_threshold = 0.0
ob_group_default.use_mesh_mirror_x = True
_vg = ob_group_default.vertex_groups.new(name='hips')
for _i, _w in zip([42, 47, 48, 58, 59, 61, 62, 63, 64, 65, 66, 67, 68, 69, 70, 71, 73, 74, 75, 101, 158, 159, 163, 173, 174, 176, 177, 178, 179, 180, 181, 182, 183, 184, 185, 186, 187, 189, 190, 191, 217, 218], [0.39, 0.7614, 0.7146, 0.2129, 0.459, 0.2882, 0.3962, 0.6612, 0.6007, 0.7313, 0.1273, 0.3165, 0.4035, 0.2823, 0.3434, 0.3005, 0.02463, 0.03324, 0.02902, 0.2906, 0.5101, 0.39, 0.7614, 0.2129, 0.459, 0.2882, 0.3962, 0.6612, 0.8977, 0.7313, 0.7643, 0.1273, 0.3165, 0.4035, 0.2823, 0.3434, 0.3005, 0.02463, 0.03324, 0.02902, 0.5643, 0.2906]): _vg.add([_i], _w, 'REPLACE')
_vg = ob_group_default.vertex_groups.new(name='spine')
for _i, _w in zip([40, 41, 42, 44, 45, 46, 47, 48, 50, 55, 56, 57, 58, 59, 60, 61, 95, 101, 157, 158, 159, 161, 162, 163, 165, 170, 171, 172, 173, 174, 175, 176, 211, 217, 218], [0.4382, 0.4888, 0.3117, 0.172, 0.5917, 0.5208, 0.2193, 0.2945, 0.1772, 0.3805, 0.1751, 0.3697, 0.2457, 0.3503, 0.3715, 0.2756, 0.0005284, 0.06726, 0.4382, 0.2912, 0.3117, 0.172, 0.5208, 0.2193, 0.1772, 0.3805, 0.1751, 0.3697, 0.2457, 0.3503, 0.3715, 0.2756, 0.0005284, 0.07259, 0.06726]): _vg.add([_i], _w, 'REPLACE')
_vg = ob_group_default.vertex_groups.new(name='chest')
_vg = ob_group_default.vertex_groups.new(name='neck')
for _i, _w in zip([4, 5, 6, 8, 11, 13, 25, 26, 27, 28, 29, 38, 39, 40, 41, 43, 45, 46, 49, 51, 52, 53, 54, 120, 121, 122, 124, 127, 129, 139, 140, 141, 142, 143, 144, 145, 153, 154, 155, 156, 157, 160, 162, 164, 166, 167, 168, 169], [0.0544, 0.1007, 0.0145, 0.1727, 0.2545, 0.004492, 0.2084, 0.3133, 0.143, 0.1101, 0.08092, 0.5262, 0.5176, 0.1017, 0.1228, 0.1263, 0.1003, 0.08383, 0.05672, 0.1877, 0.1505, 0.05996, 0.3962, 0.0544, 0.1007, 0.0145, 0.1727, 0.2545, 0.2139, 0.2084, 0.1812, 0.3133, 0.143, 0.1101, 0.08092, 0.0796, 0.5262, 0.5897, 0.5669, 0.5176, 0.1017, 0.1263, 0.08383, 0.05672, 0.1877, 0.1505, 0.05996, 0.3962]): _vg.add([_i], _w, 'REPLACE')
_vg = ob_group_default.vertex_groups.new(name='head')
for _i, _w in zip([0, 1, 2, 3, 4, 5, 6, 7, 8, 9, 10, 11, 12, 13, 14, 15, 16, 17, 18, 19, 20, 21, 22, 23, 24, 25, 26, 27, 28, 29, 30, 31, 32, 33, 34, 35, 36, 37, 38, 39, 51, 52, 54, 116, 117, 118, 119, 120, 121, 122, 123, 124, 125, 126, 127, 128, 129, 130, 131, 132, 133, 134, 135, 136, 137, 138, 139, 140, 141, 142, 143, 144, 145, 146, 147, 148, 149, 150, 151, 152, 153, 154, 155, 156, 166, 167, 169], [0.9734, 0.9236, 0.9545, 0.9853, 0.9103, 0.8484, 0.946, 0.9669, 0.7814, 0.8825, 0.7517, 0.7151, 0.9569, 0.9554, 0.9715, 0.7603, 0.9921, 0.9942, 0.9966, 0.9933, 0.9888, 0.9831, 0.938, 0.9791, 0.934, 0.7093, 0.5781, 0.7166, 0.7932, 0.8582, 0.9926, 0.9951, 0.9887, 0.9889, 0.8314, 0.838, 0.9757, 0.9804, 0.1155, 0.1474, 0.2045, 0.2361, 0.2521, 0.9734, 0.9236, 0.9545, 0.9853, 0.9103, 0.8484, 0.946, 0.9669, 0.7814, 0.8825, 0.7517, 0.7151, 0.9569, 0.7577, 0.9921, 0.9977, 0.9966, 0.9933, 0.9888, 0.9831, 0.938, 0.9791, 0.9797, 0.7093, 0.7506, 0.5781, 0.7166, 0.7932, 0.8582, 0.8727, 0.9926, 0.9951, 0.9962, 0.9935, 0.9887, 0.8314, 0.9757, 0.1155, 0.1485, 0.1825, 0.1474, 0.2045, 0.2361, 0.2521]): _vg.add([_i], _w, 'REPLACE')
_vg = ob_group_default.vertex_groups.new(name='shoulder.L')
for _i, _w in zip([45, 153, 154, 156, 157, 160, 161, 162, 164, 165, 166, 167, 168, 169, 170, 171, 172, 175, 211, 212, 214, 215, 216], [0.1513, 0.3274, 0.218, 0.1369, 0.1055, 0.7243, 0.6623, 0.2792, 0.6385, 0.6646, 0.5323, 0.279, 0.366, 0.2741, 0.02856, 0.6755, 0.2116, 0.1308, 0.2443, 0.2789, 0.04171, 0.513, 0.03393]): _vg.add([_i], _w, 'REPLACE')
_vg = ob_group_default.vertex_groups.new(name='upper_arm.L')
for _i, _w in zip([160, 161, 164, 165, 168, 171, 208, 209, 210, 211, 212, 213, 214, 215, 216, 219, 220, 223, 225, 227, 229], [0.1771, 0.2514, 0.0, 0.1659, 0.09389, 0.3221, 0.4933, 0.6537, 0.702, 0.8042, 0.8317, 0.8073, 0.7795, 0.5696, 0.7362, 0.1992, 0.1349, 0.1498, 0.234, 0.2098, 0.2142]): _vg.add([_i], _w, 'REPLACE')
_vg = ob_group_default.vertex_groups.new(name='forearm.L')
for _i, _w in zip([208, 209, 210, 213, 214, 216, 219, 220, 221, 222, 223, 224, 225, 226, 227, 228, 229, 230, 231, 232], [0.493, 0.304, 0.2392, 0.177, 0.2032, 0.2196, 0.7881, 0.8605, 0.9897, 0.9843, 0.8469, 0.9809, 0.7478, 0.979, 0.7782, 0.9762, 0.78, 0.9918, 0.9967, 0.9952]): _vg.add([_i], _w, 'REPLACE')
_vg = ob_group_default.vertex_groups.new(name='shoulder.R')
for _i, _w in zip([25, 26, 27, 28, 29, 38, 39, 40, 43, 44, 45, 46, 49, 50, 51, 52, 53, 54, 55, 56, 57, 60, 95, 96, 98, 99, 100, 154], [0.04266, 0.08677, 0.1115, 0.06901, 0.01861, 0.3274, 0.1369, 0.1055, 0.7243, 0.6623, 0.1513, 0.2792, 0.6385, 0.6646, 0.5323, 0.279, 0.366, 0.2741, 0.02856, 0.6755, 0.2116, 0.1308, 0.2443, 0.2789, 0.04171, 0.513, 0.03393, 0.218]): _vg.add([_i], _w, 'REPLACE')
_vg = ob_group_default.vertex_groups.new(name='upper_arm.R')
for _i, _w in zip([43, 44, 49, 50, 53, 56, 92, 93, 94, 95, 96, 97, 98, 99, 100, 102, 103, 106, 108, 110, 112], [0.1771, 0.2514, 0.0, 0.1659, 0.09389, 0.3221, 0.4933, 0.6537, 0.702, 0.8042, 0.8317, 0.8073, 0.7795, 0.5696, 0.7362, 0.1992, 0.1349, 0.1498, 0.234, 0.2098, 0.2142]): _vg.add([_i], _w, 'REPLACE')
_vg = ob_group_default.vertex_groups.new(name='forearm.R')
for _i, _w in zip([92, 93, 94, 97, 98, 100, 102, 103, 104, 105, 106, 107, 108, 109, 110, 111, 112, 113, 114, 115], [0.493, 0.304, 0.2392, 0.177, 0.2032, 0.2196, 0.7881, 0.8605, 0.9897, 0.9843, 0.8469, 0.9809, 0.7478, 0.979, 0.7782, 0.9762, 0.78, 0.9918, 0.9967, 0.9952]): _vg.add([_i], _w, 'REPLACE')
_vg = ob_group_default.vertex_groups.new(name='thigh.L')
for _i, _w in zip([45, 48, 64, 159, 162, 163, 170, 173, 174, 175, 176, 177, 178, 179, 180, 181, 182, 183, 184, 185, 186, 187, 188, 189, 190, 191, 192, 193, 202, 203, 204, 205, 206, 207, 217, 218], [0.009968, 0.09665, 0.0, 0.1138, 0.043, 0.1937, 0.03409, 0.7277, 0.5633, 0.0779, 0.3574, 0.2681, 0.2862, 0.3578, 0.6019, 0.1838, 0.8477, 0.7039, 0.6876, 0.8686, 0.8457, 0.8853, 0.7685, 0.8381, 0.7046, 0.8568, 0.7092, 0.7696, 0.2869, 0.7015, 0.3148, 0.284, 0.223, 0.3628, 0.0, 0.1719]): _vg.add([_i], _w, 'REPLACE')
_vg = ob_group_default.vertex_groups.new(name='shin.L')
for _i, _w in zip([188, 189, 190, 191, 192, 193, 194, 195, 196, 197, 198, 199, 200, 201, 202, 203, 204, 205, 206, 207], [0.2031, 0.1154, 0.2868, 0.2581, 0.264, 0.2184, 0.989, 0.9869, 0.9, 0.9416, 0.9512, 0.9369, 0.9414, 0.9651, 0.7043, 0.2808, 0.6651, 0.7046, 0.7728, 0.6152]): _vg.add([_i], _w, 'REPLACE')
_vg = ob_group_default.vertex_groups.new(name='thigh.R')
for _i, _w in zip([42, 45, 46, 47, 48, 55, 58, 59, 60, 61, 62, 63, 64, 65, 66, 67, 68, 69, 70, 71, 72, 73, 74, 75, 76, 77, 86, 87, 88, 89, 90, 91, 101, 179, 181, 217], [0.1138, 0.009968, 0.043, 0.1937, 0.09665, 0.03409, 0.7277, 0.5633, 0.0779, 0.3574, 0.2681, 0.2862, 0.0, 0.6019, 0.8477, 0.7039, 0.6876, 0.8686, 0.8457, 0.8854, 0.7685, 0.8381, 0.7046, 0.8568, 0.7092, 0.7696, 0.2869, 0.7015, 0.3148, 0.284, 0.223, 0.3628, 0.1719, 0.3578, 0.1838, 0.0]): _vg.add([_i], _w, 'REPLACE')
_vg = ob_group_default.vertex_groups.new(name='shin.R')
for _i, _w in zip([72, 73, 74, 75, 76, 77, 78, 79, 80, 81, 82, 83, 84, 85, 86, 87, 88, 89, 90, 91], [0.2031, 0.1154, 0.2868, 0.2581, 0.264, 0.2184, 0.989, 0.9869, 0.9, 0.9416, 0.9512, 0.9369, 0.9414, 0.9651, 0.7043, 0.2808, 0.6651, 0.7046, 0.7728, 0.6152]): _vg.add([_i], _w, 'REPLACE')
_m = ob_group_default.modifiers.new('Armature', 'ARMATURE')
_m.object = ob_metarig
ob_bone_fangy.location = (0.0, 0.0, 0.0)
ob_bone_fangy.lineart.crease_threshold = 0.0
ob_camera.location = (7.481, -6.508, 5.344)
ob_camera.rotation_euler = (1.109, 0.01082, 0.8149)
ob_camera.lock_rotations_4d = False
ob_camera.empty_display_type = 'ARROWS'
ob_camera.color = (0.0, 0.0, 0.0, 0.0)
ob_camera.display_type = 'WIRE'
ob_camera.lineart.crease_threshold = 0.0

# ---- collection membership
col_collection_1.objects.link(ob_metarig)
col_collection_1.objects.link(ob_group_default)
col_collection_1.objects.link(ob_bone_fangy)
col_collection_1.objects.link(ob_camera)

# ---- scene / render settings (as saved in the file)
scene.camera = ob_camera
scene.frame_start = 40; scene.frame_end = 72; scene.frame_set(146)
scene.render.engine = 'BLENDER_EEVEE_NEXT'
scene.render.image_settings.color_mode = 'RGB'
scene.render.image_settings.compression = 90
scene.render.resolution_percentage = 50
scene.render.dither_intensity = 0.0
scene.cycles.use_denoising = False
scene.cycles.samples = 10
scene.cycles.sampling_pattern = 'TABULATED_SOBOL'
scene.cycles.light_sampling_threshold = 0.0
scene.cycles.use_adaptive_sampling = False
scene.cycles.use_light_tree = False
scene.cycles.blur_glossy = 0.0
scene.cycles.volume_bounces = 1
scene.cycles.pixel_filter_type = 'GAUSSIAN'
scene.cycles.sample_clamp_indirect = 0.0
scene.view_settings.view_transform = 'Standard'
bpy.context.view_layer.update()

# ---- added for rendering (the .blend has no usable light): sun
light_auto_sun = bpy.data.lights.new('AutoSun', 'SUN')
light_auto_sun.energy = 3.0
light_auto_sun.angle = 0.0523599
ob_auto_sun = bpy.data.objects.new('AutoSun', light_auto_sun)
scene.collection.objects.link(ob_auto_sun)
ob_auto_sun.rotation_euler = (0.872665, 0.174533, 0.523599)
bpy.context.view_layer.update()
